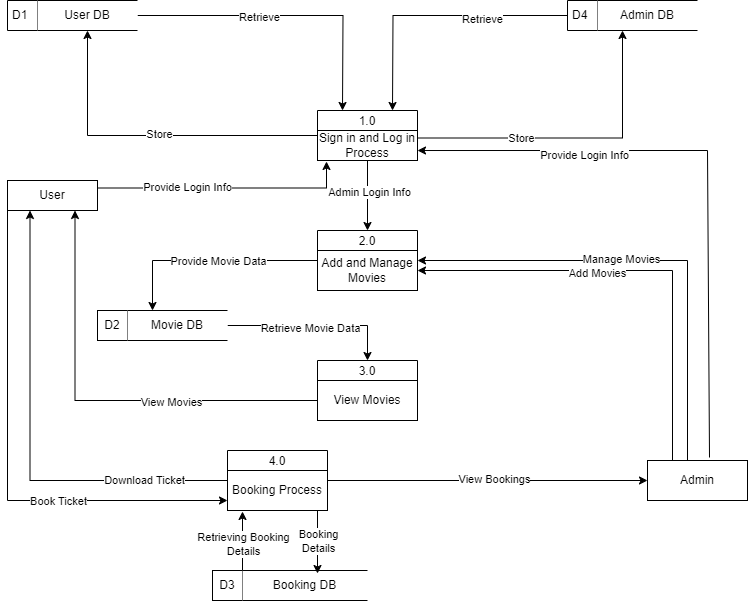

The diagram above was exported from draw.io. Its source (the exported page's mxGraphModel, read from the mxfile embedded in the PNG):
<mxGraphModel dx="880" dy="1602" grid="1" gridSize="10" guides="1" tooltips="1" connect="1" arrows="1" fold="1" page="1" pageScale="1" pageWidth="850" pageHeight="1100" math="0" shadow="0">
  <root>
    <mxCell id="0" />
    <mxCell id="1" parent="0" />
    <mxCell id="j3lKQn7kuglvhfMultFe-3" value="D1" style="html=1;dashed=0;whiteSpace=wrap;shape=mxgraph.dfd.dataStoreID;align=left;spacingLeft=3;points=[[0,0],[0.5,0],[1,0],[0,0.5],[1,0.5],[0,1],[0.5,1],[1,1]];" vertex="1" parent="1">
      <mxGeometry x="50" y="-140" width="100" height="30" as="geometry" />
    </mxCell>
    <mxCell id="j3lKQn7kuglvhfMultFe-12" style="edgeStyle=orthogonalEdgeStyle;rounded=0;orthogonalLoop=1;jettySize=auto;html=1;exitX=1;exitY=0.5;exitDx=0;exitDy=0;entryX=0.25;entryY=0;entryDx=0;entryDy=0;" edge="1" parent="1" source="j3lKQn7kuglvhfMultFe-5">
      <mxGeometry relative="1" as="geometry">
        <mxPoint x="385" y="-30" as="targetPoint" />
      </mxGeometry>
    </mxCell>
    <mxCell id="j3lKQn7kuglvhfMultFe-14" value="Retrieve" style="edgeLabel;html=1;align=center;verticalAlign=middle;resizable=0;points=[];" vertex="1" connectable="0" parent="j3lKQn7kuglvhfMultFe-12">
      <mxGeometry x="-0.1933" y="-1" relative="1" as="geometry">
        <mxPoint as="offset" />
      </mxGeometry>
    </mxCell>
    <mxCell id="j3lKQn7kuglvhfMultFe-5" value="User DB" style="html=1;dashed=0;whiteSpace=wrap;shape=partialRectangle;right=0;left=0;" vertex="1" parent="1">
      <mxGeometry x="80" y="-140" width="100" height="30" as="geometry" />
    </mxCell>
    <mxCell id="j3lKQn7kuglvhfMultFe-16" style="edgeStyle=orthogonalEdgeStyle;rounded=0;orthogonalLoop=1;jettySize=auto;html=1;exitX=0;exitY=0.5;exitDx=0;exitDy=0;entryX=0.75;entryY=0;entryDx=0;entryDy=0;" edge="1" parent="1" source="j3lKQn7kuglvhfMultFe-9">
      <mxGeometry relative="1" as="geometry">
        <mxPoint x="435" y="-30" as="targetPoint" />
      </mxGeometry>
    </mxCell>
    <mxCell id="j3lKQn7kuglvhfMultFe-17" value="Retrieve" style="edgeLabel;html=1;align=center;verticalAlign=middle;resizable=0;points=[];" vertex="1" connectable="0" parent="j3lKQn7kuglvhfMultFe-16">
      <mxGeometry x="-0.363" y="3" relative="1" as="geometry">
        <mxPoint as="offset" />
      </mxGeometry>
    </mxCell>
    <mxCell id="j3lKQn7kuglvhfMultFe-9" value="D4" style="html=1;dashed=0;whiteSpace=wrap;shape=mxgraph.dfd.dataStoreID;align=left;spacingLeft=3;points=[[0,0],[0.5,0],[1,0],[0,0.5],[1,0.5],[0,1],[0.5,1],[1,1]];" vertex="1" parent="1">
      <mxGeometry x="610" y="-140" width="100" height="30" as="geometry" />
    </mxCell>
    <mxCell id="j3lKQn7kuglvhfMultFe-10" value="Admin DB" style="html=1;dashed=0;whiteSpace=wrap;shape=partialRectangle;right=0;left=0;" vertex="1" parent="1">
      <mxGeometry x="640" y="-140" width="100" height="30" as="geometry" />
    </mxCell>
    <mxCell id="j3lKQn7kuglvhfMultFe-24" style="edgeStyle=orthogonalEdgeStyle;rounded=0;orthogonalLoop=1;jettySize=auto;html=1;exitX=0;exitY=0.5;exitDx=0;exitDy=0;entryX=0.5;entryY=1;entryDx=0;entryDy=0;" edge="1" parent="1" source="j3lKQn7kuglvhfMultFe-18" target="j3lKQn7kuglvhfMultFe-5">
      <mxGeometry relative="1" as="geometry" />
    </mxCell>
    <mxCell id="j3lKQn7kuglvhfMultFe-25" value="Store" style="edgeLabel;html=1;align=center;verticalAlign=middle;resizable=0;points=[];" vertex="1" connectable="0" parent="j3lKQn7kuglvhfMultFe-24">
      <mxGeometry x="-0.0507" y="-2" relative="1" as="geometry">
        <mxPoint as="offset" />
      </mxGeometry>
    </mxCell>
    <mxCell id="j3lKQn7kuglvhfMultFe-18" value="1.0" style="swimlane;fontStyle=0;childLayout=stackLayout;horizontal=1;startSize=20;fillColor=#ffffff;horizontalStack=0;resizeParent=1;resizeParentMax=0;resizeLast=0;collapsible=0;marginBottom=0;swimlaneFillColor=#ffffff;" vertex="1" parent="1">
      <mxGeometry x="360" y="-30" width="100" height="50" as="geometry" />
    </mxCell>
    <mxCell id="j3lKQn7kuglvhfMultFe-19" value="Sign in and Log in Process" style="html=1;dashed=0;whiteSpace=wrap;" vertex="1" parent="j3lKQn7kuglvhfMultFe-18">
      <mxGeometry y="20" width="100" height="30" as="geometry" />
    </mxCell>
    <mxCell id="j3lKQn7kuglvhfMultFe-22" style="edgeStyle=orthogonalEdgeStyle;rounded=0;orthogonalLoop=1;jettySize=auto;html=1;exitX=1;exitY=0.25;exitDx=0;exitDy=0;entryX=0.25;entryY=1;entryDx=0;entryDy=0;" edge="1" parent="1" source="j3lKQn7kuglvhfMultFe-19" target="j3lKQn7kuglvhfMultFe-10">
      <mxGeometry relative="1" as="geometry" />
    </mxCell>
    <mxCell id="j3lKQn7kuglvhfMultFe-23" value="Store" style="edgeLabel;html=1;align=center;verticalAlign=middle;resizable=0;points=[];" vertex="1" connectable="0" parent="j3lKQn7kuglvhfMultFe-22">
      <mxGeometry x="-0.3408" y="1" relative="1" as="geometry">
        <mxPoint y="1" as="offset" />
      </mxGeometry>
    </mxCell>
    <mxCell id="j3lKQn7kuglvhfMultFe-27" style="edgeStyle=orthogonalEdgeStyle;rounded=0;orthogonalLoop=1;jettySize=auto;html=1;exitX=1;exitY=0.25;exitDx=0;exitDy=0;entryX=0.09;entryY=1.033;entryDx=0;entryDy=0;entryPerimeter=0;" edge="1" parent="1" source="j3lKQn7kuglvhfMultFe-26" target="j3lKQn7kuglvhfMultFe-19">
      <mxGeometry relative="1" as="geometry">
        <mxPoint x="370" y="30" as="targetPoint" />
      </mxGeometry>
    </mxCell>
    <mxCell id="j3lKQn7kuglvhfMultFe-28" value="Provide Login Info" style="edgeLabel;html=1;align=center;verticalAlign=middle;resizable=0;points=[];" vertex="1" connectable="0" parent="j3lKQn7kuglvhfMultFe-27">
      <mxGeometry x="-0.3034" y="2" relative="1" as="geometry">
        <mxPoint y="1" as="offset" />
      </mxGeometry>
    </mxCell>
    <mxCell id="j3lKQn7kuglvhfMultFe-59" style="edgeStyle=orthogonalEdgeStyle;rounded=0;orthogonalLoop=1;jettySize=auto;html=1;exitX=0;exitY=1;exitDx=0;exitDy=0;entryX=0;entryY=0.75;entryDx=0;entryDy=0;" edge="1" parent="1" source="j3lKQn7kuglvhfMultFe-26" target="j3lKQn7kuglvhfMultFe-55">
      <mxGeometry relative="1" as="geometry" />
    </mxCell>
    <mxCell id="j3lKQn7kuglvhfMultFe-60" value="Book Ticket" style="edgeLabel;html=1;align=center;verticalAlign=middle;resizable=0;points=[];" vertex="1" connectable="0" parent="j3lKQn7kuglvhfMultFe-59">
      <mxGeometry x="0.3333" relative="1" as="geometry">
        <mxPoint as="offset" />
      </mxGeometry>
    </mxCell>
    <mxCell id="j3lKQn7kuglvhfMultFe-26" value="User" style="html=1;dashed=0;whiteSpace=wrap;" vertex="1" parent="1">
      <mxGeometry x="50" y="40" width="90" height="30" as="geometry" />
    </mxCell>
    <mxCell id="j3lKQn7kuglvhfMultFe-29" value="2.0" style="swimlane;fontStyle=0;childLayout=stackLayout;horizontal=1;startSize=20;fillColor=#ffffff;horizontalStack=0;resizeParent=1;resizeParentMax=0;resizeLast=0;collapsible=0;marginBottom=0;swimlaneFillColor=#ffffff;" vertex="1" parent="1">
      <mxGeometry x="360" y="90" width="100" height="60" as="geometry" />
    </mxCell>
    <mxCell id="j3lKQn7kuglvhfMultFe-30" value="Add and Manage Movies" style="html=1;dashed=0;whiteSpace=wrap;" vertex="1" parent="j3lKQn7kuglvhfMultFe-29">
      <mxGeometry y="20" width="100" height="40" as="geometry" />
    </mxCell>
    <mxCell id="j3lKQn7kuglvhfMultFe-31" style="edgeStyle=orthogonalEdgeStyle;rounded=0;orthogonalLoop=1;jettySize=auto;html=1;exitX=0.5;exitY=1;exitDx=0;exitDy=0;entryX=0.5;entryY=0;entryDx=0;entryDy=0;" edge="1" parent="1" source="j3lKQn7kuglvhfMultFe-19" target="j3lKQn7kuglvhfMultFe-29">
      <mxGeometry relative="1" as="geometry" />
    </mxCell>
    <mxCell id="j3lKQn7kuglvhfMultFe-39" value="Admin Login Info" style="edgeLabel;html=1;align=center;verticalAlign=middle;resizable=0;points=[];" vertex="1" connectable="0" parent="j3lKQn7kuglvhfMultFe-31">
      <mxGeometry x="-0.1143" y="1" relative="1" as="geometry">
        <mxPoint as="offset" />
      </mxGeometry>
    </mxCell>
    <mxCell id="j3lKQn7kuglvhfMultFe-34" style="edgeStyle=orthogonalEdgeStyle;rounded=0;orthogonalLoop=1;jettySize=auto;html=1;exitX=0.75;exitY=0;exitDx=0;exitDy=0;entryX=1;entryY=0.25;entryDx=0;entryDy=0;" edge="1" parent="1" source="j3lKQn7kuglvhfMultFe-32" target="j3lKQn7kuglvhfMultFe-30">
      <mxGeometry relative="1" as="geometry">
        <Array as="points">
          <mxPoint x="730" y="320" />
          <mxPoint x="730" y="120" />
        </Array>
      </mxGeometry>
    </mxCell>
    <mxCell id="j3lKQn7kuglvhfMultFe-35" value="Manage Movies" style="edgeLabel;html=1;align=center;verticalAlign=middle;resizable=0;points=[];" vertex="1" connectable="0" parent="j3lKQn7kuglvhfMultFe-34">
      <mxGeometry x="0.1949" y="-2" relative="1" as="geometry">
        <mxPoint as="offset" />
      </mxGeometry>
    </mxCell>
    <mxCell id="j3lKQn7kuglvhfMultFe-37" style="edgeStyle=orthogonalEdgeStyle;rounded=0;orthogonalLoop=1;jettySize=auto;html=1;exitX=0.25;exitY=0;exitDx=0;exitDy=0;entryX=1;entryY=0.5;entryDx=0;entryDy=0;" edge="1" parent="1" source="j3lKQn7kuglvhfMultFe-32" target="j3lKQn7kuglvhfMultFe-30">
      <mxGeometry relative="1" as="geometry" />
    </mxCell>
    <mxCell id="j3lKQn7kuglvhfMultFe-38" value="Add Movies" style="edgeLabel;html=1;align=center;verticalAlign=middle;resizable=0;points=[];" vertex="1" connectable="0" parent="j3lKQn7kuglvhfMultFe-37">
      <mxGeometry x="0.194" y="2" relative="1" as="geometry">
        <mxPoint as="offset" />
      </mxGeometry>
    </mxCell>
    <mxCell id="j3lKQn7kuglvhfMultFe-32" value="Admin" style="html=1;dashed=0;whiteSpace=wrap;" vertex="1" parent="1">
      <mxGeometry x="690" y="320" width="100" height="40" as="geometry" />
    </mxCell>
    <mxCell id="j3lKQn7kuglvhfMultFe-41" value="" style="endArrow=classic;html=1;rounded=0;entryX=1;entryY=0.667;entryDx=0;entryDy=0;entryPerimeter=0;exitX=0.62;exitY=-0.075;exitDx=0;exitDy=0;exitPerimeter=0;" edge="1" parent="1" source="j3lKQn7kuglvhfMultFe-32" target="j3lKQn7kuglvhfMultFe-19">
      <mxGeometry width="50" height="50" relative="1" as="geometry">
        <mxPoint x="760" y="220" as="sourcePoint" />
        <mxPoint x="750" y="10" as="targetPoint" />
        <Array as="points">
          <mxPoint x="750" y="10" />
        </Array>
      </mxGeometry>
    </mxCell>
    <mxCell id="j3lKQn7kuglvhfMultFe-42" value="Provide Login Info" style="edgeLabel;html=1;align=center;verticalAlign=middle;resizable=0;points=[];" vertex="1" connectable="0" parent="j3lKQn7kuglvhfMultFe-41">
      <mxGeometry x="0.4441" y="4" relative="1" as="geometry">
        <mxPoint as="offset" />
      </mxGeometry>
    </mxCell>
    <mxCell id="j3lKQn7kuglvhfMultFe-43" value="D2" style="html=1;dashed=0;whiteSpace=wrap;" vertex="1" parent="1">
      <mxGeometry x="140" y="170" width="30" height="30" as="geometry" />
    </mxCell>
    <mxCell id="j3lKQn7kuglvhfMultFe-52" style="edgeStyle=orthogonalEdgeStyle;rounded=0;orthogonalLoop=1;jettySize=auto;html=1;exitX=1;exitY=0.5;exitDx=0;exitDy=0;entryX=0.5;entryY=0;entryDx=0;entryDy=0;" edge="1" parent="1" source="j3lKQn7kuglvhfMultFe-44" target="j3lKQn7kuglvhfMultFe-48">
      <mxGeometry relative="1" as="geometry" />
    </mxCell>
    <mxCell id="j3lKQn7kuglvhfMultFe-53" value="Retrieve Movie Data" style="edgeLabel;html=1;align=center;verticalAlign=middle;resizable=0;points=[];" vertex="1" connectable="0" parent="j3lKQn7kuglvhfMultFe-52">
      <mxGeometry x="-0.0629" y="-2" relative="1" as="geometry">
        <mxPoint as="offset" />
      </mxGeometry>
    </mxCell>
    <mxCell id="j3lKQn7kuglvhfMultFe-44" value="Movie DB" style="html=1;dashed=0;whiteSpace=wrap;shape=partialRectangle;right=0;left=0;" vertex="1" parent="1">
      <mxGeometry x="170" y="170" width="100" height="30" as="geometry" />
    </mxCell>
    <mxCell id="j3lKQn7kuglvhfMultFe-46" style="edgeStyle=orthogonalEdgeStyle;rounded=0;orthogonalLoop=1;jettySize=auto;html=1;exitX=0;exitY=0.25;exitDx=0;exitDy=0;entryX=0.25;entryY=0;entryDx=0;entryDy=0;" edge="1" parent="1" source="j3lKQn7kuglvhfMultFe-30" target="j3lKQn7kuglvhfMultFe-44">
      <mxGeometry relative="1" as="geometry" />
    </mxCell>
    <mxCell id="j3lKQn7kuglvhfMultFe-47" value="Provide Movie Data" style="edgeLabel;html=1;align=center;verticalAlign=middle;resizable=0;points=[];" vertex="1" connectable="0" parent="j3lKQn7kuglvhfMultFe-46">
      <mxGeometry x="-0.0698" relative="1" as="geometry">
        <mxPoint as="offset" />
      </mxGeometry>
    </mxCell>
    <mxCell id="j3lKQn7kuglvhfMultFe-48" value="3.0" style="swimlane;fontStyle=0;childLayout=stackLayout;horizontal=1;startSize=20;fillColor=#ffffff;horizontalStack=0;resizeParent=1;resizeParentMax=0;resizeLast=0;collapsible=0;marginBottom=0;swimlaneFillColor=#ffffff;" vertex="1" parent="1">
      <mxGeometry x="360" y="220" width="100" height="60" as="geometry" />
    </mxCell>
    <mxCell id="j3lKQn7kuglvhfMultFe-49" value="View Movies" style="html=1;dashed=0;whiteSpace=wrap;" vertex="1" parent="j3lKQn7kuglvhfMultFe-48">
      <mxGeometry y="20" width="100" height="40" as="geometry" />
    </mxCell>
    <mxCell id="j3lKQn7kuglvhfMultFe-50" style="edgeStyle=orthogonalEdgeStyle;rounded=0;orthogonalLoop=1;jettySize=auto;html=1;exitX=0;exitY=0.5;exitDx=0;exitDy=0;entryX=0.75;entryY=1;entryDx=0;entryDy=0;" edge="1" parent="1" source="j3lKQn7kuglvhfMultFe-49" target="j3lKQn7kuglvhfMultFe-26">
      <mxGeometry relative="1" as="geometry" />
    </mxCell>
    <mxCell id="j3lKQn7kuglvhfMultFe-51" value="View Movies" style="edgeLabel;html=1;align=center;verticalAlign=middle;resizable=0;points=[];" vertex="1" connectable="0" parent="j3lKQn7kuglvhfMultFe-50">
      <mxGeometry x="-0.3202" y="1" relative="1" as="geometry">
        <mxPoint as="offset" />
      </mxGeometry>
    </mxCell>
    <mxCell id="j3lKQn7kuglvhfMultFe-54" value="4.0" style="swimlane;fontStyle=0;childLayout=stackLayout;horizontal=1;startSize=20;fillColor=#ffffff;horizontalStack=0;resizeParent=1;resizeParentMax=0;resizeLast=0;collapsible=0;marginBottom=0;swimlaneFillColor=#ffffff;" vertex="1" parent="1">
      <mxGeometry x="270" y="310" width="100" height="60" as="geometry" />
    </mxCell>
    <mxCell id="j3lKQn7kuglvhfMultFe-55" value="Booking Process" style="html=1;dashed=0;whiteSpace=wrap;" vertex="1" parent="j3lKQn7kuglvhfMultFe-54">
      <mxGeometry y="20" width="100" height="40" as="geometry" />
    </mxCell>
    <mxCell id="j3lKQn7kuglvhfMultFe-56" style="edgeStyle=orthogonalEdgeStyle;rounded=0;orthogonalLoop=1;jettySize=auto;html=1;exitX=0;exitY=0.25;exitDx=0;exitDy=0;entryX=0.25;entryY=1;entryDx=0;entryDy=0;" edge="1" parent="1" source="j3lKQn7kuglvhfMultFe-55" target="j3lKQn7kuglvhfMultFe-26">
      <mxGeometry relative="1" as="geometry" />
    </mxCell>
    <mxCell id="j3lKQn7kuglvhfMultFe-57" value="Download Ticket" style="edgeLabel;html=1;align=center;verticalAlign=middle;resizable=0;points=[];" vertex="1" connectable="0" parent="j3lKQn7kuglvhfMultFe-56">
      <mxGeometry x="-0.642" y="4" relative="1" as="geometry">
        <mxPoint y="-5" as="offset" />
      </mxGeometry>
    </mxCell>
    <mxCell id="j3lKQn7kuglvhfMultFe-61" style="edgeStyle=orthogonalEdgeStyle;rounded=0;orthogonalLoop=1;jettySize=auto;html=1;exitX=1;exitY=0.25;exitDx=0;exitDy=0;entryX=0;entryY=0.5;entryDx=0;entryDy=0;" edge="1" parent="1" source="j3lKQn7kuglvhfMultFe-55" target="j3lKQn7kuglvhfMultFe-32">
      <mxGeometry relative="1" as="geometry" />
    </mxCell>
    <mxCell id="j3lKQn7kuglvhfMultFe-62" value="View Bookings" style="edgeLabel;html=1;align=center;verticalAlign=middle;resizable=0;points=[];" vertex="1" connectable="0" parent="j3lKQn7kuglvhfMultFe-61">
      <mxGeometry x="0.0375" y="-2" relative="1" as="geometry">
        <mxPoint y="-4" as="offset" />
      </mxGeometry>
    </mxCell>
    <mxCell id="j3lKQn7kuglvhfMultFe-63" value="D3" style="html=1;dashed=0;whiteSpace=wrap;" vertex="1" parent="1">
      <mxGeometry x="255" y="430" width="30" height="30" as="geometry" />
    </mxCell>
    <mxCell id="j3lKQn7kuglvhfMultFe-64" value="Booking DB" style="html=1;dashed=0;whiteSpace=wrap;shape=partialRectangle;right=0;left=0;" vertex="1" parent="1">
      <mxGeometry x="285" y="430" width="125" height="30" as="geometry" />
    </mxCell>
    <mxCell id="j3lKQn7kuglvhfMultFe-70" style="edgeStyle=orthogonalEdgeStyle;rounded=0;orthogonalLoop=1;jettySize=auto;html=1;exitX=0;exitY=0;exitDx=0;exitDy=0;entryX=0.15;entryY=1.025;entryDx=0;entryDy=0;entryPerimeter=0;" edge="1" parent="1" source="j3lKQn7kuglvhfMultFe-64" target="j3lKQn7kuglvhfMultFe-55">
      <mxGeometry relative="1" as="geometry" />
    </mxCell>
    <mxCell id="j3lKQn7kuglvhfMultFe-71" value="Retrieving Booking&lt;br&gt;Details" style="edgeLabel;html=1;align=center;verticalAlign=middle;resizable=0;points=[];" vertex="1" connectable="0" parent="j3lKQn7kuglvhfMultFe-70">
      <mxGeometry x="-0.0847" relative="1" as="geometry">
        <mxPoint as="offset" />
      </mxGeometry>
    </mxCell>
    <mxCell id="j3lKQn7kuglvhfMultFe-72" style="edgeStyle=orthogonalEdgeStyle;rounded=0;orthogonalLoop=1;jettySize=auto;html=1;exitX=0.75;exitY=1;exitDx=0;exitDy=0;entryX=0.6;entryY=0.1;entryDx=0;entryDy=0;entryPerimeter=0;" edge="1" parent="1" source="j3lKQn7kuglvhfMultFe-55" target="j3lKQn7kuglvhfMultFe-64">
      <mxGeometry relative="1" as="geometry">
        <Array as="points">
          <mxPoint x="360" y="370" />
        </Array>
      </mxGeometry>
    </mxCell>
    <mxCell id="j3lKQn7kuglvhfMultFe-73" value="Booking&lt;br&gt;Details" style="edgeLabel;html=1;align=center;verticalAlign=middle;resizable=0;points=[];" vertex="1" connectable="0" parent="j3lKQn7kuglvhfMultFe-72">
      <mxGeometry x="-0.1429" relative="1" as="geometry">
        <mxPoint y="12" as="offset" />
      </mxGeometry>
    </mxCell>
  </root>
</mxGraphModel>